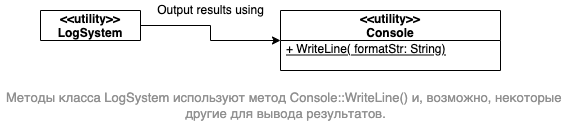

The diagram above was exported from draw.io. Its source (the exported page's mxGraphModel, read from the mxfile embedded in the PNG):
<mxGraphModel dx="946" dy="725" grid="1" gridSize="10" guides="1" tooltips="1" connect="1" arrows="1" fold="1" page="1" pageScale="1" pageWidth="827" pageHeight="1169" math="0" shadow="0">
  <root>
    <mxCell id="0" />
    <mxCell id="1" parent="0" />
    <mxCell id="CK1wIn1OzjnPTaaARmgc-114" style="edgeStyle=orthogonalEdgeStyle;rounded=0;orthogonalLoop=1;jettySize=auto;html=1;exitX=1;exitY=0.5;exitDx=0;exitDy=0;fontFamily=Helvetica;startArrow=none;startFill=0;endArrow=classic;endFill=1;" edge="1" parent="1" source="CK1wIn1OzjnPTaaARmgc-106" target="CK1wIn1OzjnPTaaARmgc-110">
      <mxGeometry relative="1" as="geometry" />
    </mxCell>
    <mxCell id="CK1wIn1OzjnPTaaARmgc-106" value="&lt;&lt;utility&gt;&gt;&#10;LogSystem" style="swimlane;fontStyle=1;childLayout=stackLayout;horizontal=1;startSize=30;horizontalStack=0;resizeParent=1;resizeParentMax=0;resizeLast=0;collapsible=1;marginBottom=0;fontFamily=Helvetica;fillColor=#FFFFFF;gradientColor=#ffffff;" vertex="1" collapsed="1" parent="1">
      <mxGeometry x="120" y="800" width="100" height="30" as="geometry">
        <mxRectangle x="120" y="800" width="140" height="120" as="alternateBounds" />
      </mxGeometry>
    </mxCell>
    <mxCell id="CK1wIn1OzjnPTaaARmgc-107" value="Item 1" style="text;strokeColor=none;fillColor=none;align=left;verticalAlign=middle;spacingLeft=4;spacingRight=4;overflow=hidden;points=[[0,0.5],[1,0.5]];portConstraint=eastwest;rotatable=0;fontFamily=Helvetica;" vertex="1" parent="CK1wIn1OzjnPTaaARmgc-106">
      <mxGeometry y="30" width="140" height="30" as="geometry" />
    </mxCell>
    <mxCell id="CK1wIn1OzjnPTaaARmgc-108" value="Item 2" style="text;strokeColor=none;fillColor=none;align=left;verticalAlign=middle;spacingLeft=4;spacingRight=4;overflow=hidden;points=[[0,0.5],[1,0.5]];portConstraint=eastwest;rotatable=0;fontFamily=Helvetica;" vertex="1" parent="CK1wIn1OzjnPTaaARmgc-106">
      <mxGeometry y="60" width="140" height="30" as="geometry" />
    </mxCell>
    <mxCell id="CK1wIn1OzjnPTaaARmgc-109" value="Item 3" style="text;strokeColor=none;fillColor=none;align=left;verticalAlign=middle;spacingLeft=4;spacingRight=4;overflow=hidden;points=[[0,0.5],[1,0.5]];portConstraint=eastwest;rotatable=0;fontFamily=Helvetica;" vertex="1" parent="CK1wIn1OzjnPTaaARmgc-106">
      <mxGeometry y="90" width="140" height="30" as="geometry" />
    </mxCell>
    <mxCell id="CK1wIn1OzjnPTaaARmgc-110" value="&lt;&lt;utility&gt;&gt;&#10;Console" style="swimlane;fontStyle=1;childLayout=stackLayout;horizontal=1;startSize=30;horizontalStack=0;resizeParent=1;resizeParentMax=0;resizeLast=0;collapsible=1;marginBottom=0;fontFamily=Helvetica;fillColor=#FFFFFF;gradientColor=#ffffff;" vertex="1" parent="1">
      <mxGeometry x="360" y="800" width="220" height="60" as="geometry">
        <mxRectangle x="360" y="800" width="150" height="30" as="alternateBounds" />
      </mxGeometry>
    </mxCell>
    <mxCell id="CK1wIn1OzjnPTaaARmgc-111" value="+ WriteLine( formatStr: String)&#10;" style="text;strokeColor=none;fillColor=none;align=left;verticalAlign=middle;spacingLeft=4;spacingRight=4;overflow=hidden;points=[[0,0.5],[1,0.5]];portConstraint=eastwest;rotatable=0;fontFamily=Helvetica;fontStyle=4" vertex="1" parent="CK1wIn1OzjnPTaaARmgc-110">
      <mxGeometry y="30" width="220" height="30" as="geometry" />
    </mxCell>
    <mxCell id="CK1wIn1OzjnPTaaARmgc-115" value="Output results using" style="text;html=1;align=center;verticalAlign=middle;resizable=0;points=[];autosize=1;strokeColor=none;fillColor=none;fontFamily=Helvetica;" vertex="1" parent="1">
      <mxGeometry x="230" y="790" width="120" height="20" as="geometry" />
    </mxCell>
    <mxCell id="CK1wIn1OzjnPTaaARmgc-116" value="&lt;span style=&quot;color: rgb(144 , 144 , 144) ; font-family: , &amp;#34;blinkmacsystemfont&amp;#34; , &amp;#34;arial&amp;#34; , sans-serif ; font-size: 13px ; background-color: rgb(255 , 255 , 255)&quot;&gt;Методы класса LogSystem используют метод Console::WriteLine() и, возможно, некоторые &lt;br/&gt;другие  для вывода результатов.&lt;/span&gt;" style="text;html=1;align=center;verticalAlign=middle;resizable=0;points=[];autosize=1;strokeColor=none;fillColor=none;fontFamily=Helvetica;" vertex="1" parent="1">
      <mxGeometry x="80" y="880" width="570" height="30" as="geometry" />
    </mxCell>
  </root>
</mxGraphModel>